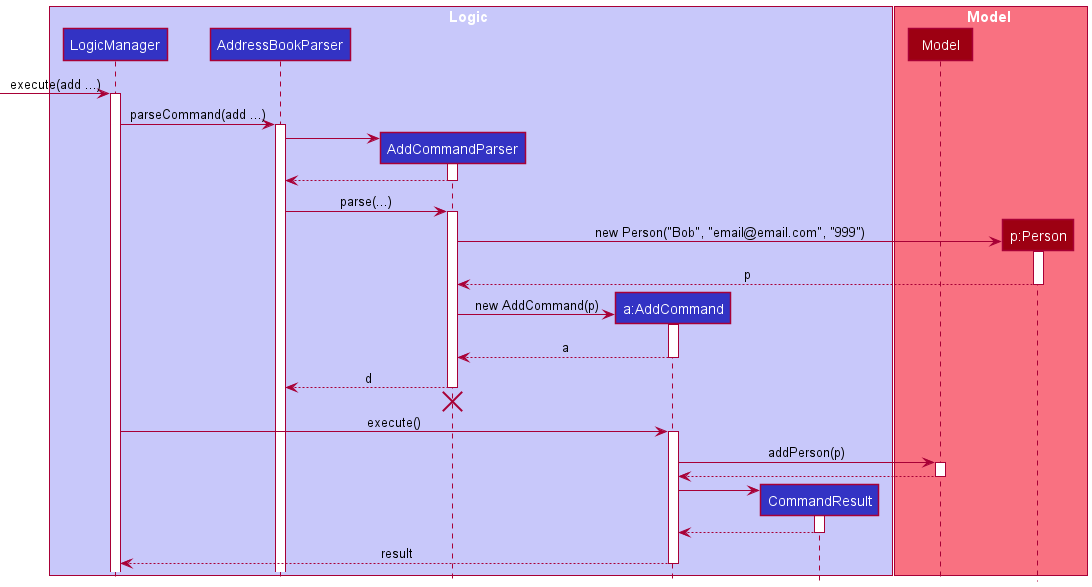

The diagram above was rendered by PlantUML. Its source (embedded in the PNG):
@startuml
!include style.puml

box Logic LOGIC_COLOR_T1
participant LogicManager LOGIC_COLOR
participant AddressBookParser LOGIC_COLOR
participant AddCommandParser LOGIC_COLOR
participant "a:AddCommand" as AddCommand LOGIC_COLOR
participant CommandResult LOGIC_COLOR
end box

box Model MODEL_COLOR_T1
participant Model MODEL_COLOR
participant "p:Person" as Person MODEL_COLOR
end box

-> LogicManager : execute(add ...)
activate LogicManager

LogicManager -> AddressBookParser : parseCommand(add ...)
activate AddressBookParser

create AddCommandParser
AddressBookParser -> AddCommandParser
activate AddCommandParser
return

AddressBookParser -> AddCommandParser : parse(...)
activate AddCommandParser

create Person
AddCommandParser -> Person : new Person("Bob", "email@email.com", "999")
activate Person
return p

create AddCommand
AddCommandParser -> AddCommand : new AddCommand(p)
activate AddCommand





return a

AddCommandParser --> AddressBookParser : d
deactivate AddCommandParser
'Hidden arrow to position the destroy marker below the end of the activation bar.
AddCommandParser -[hidden]-> AddressBookParser
destroy AddCommandParser



LogicManager -> AddCommand : execute()
activate AddCommand

AddCommand -> Model : addPerson(p)
activate Model
return

create CommandResult
AddCommand -> CommandResult
activate CommandResult
return

return result
@enduml